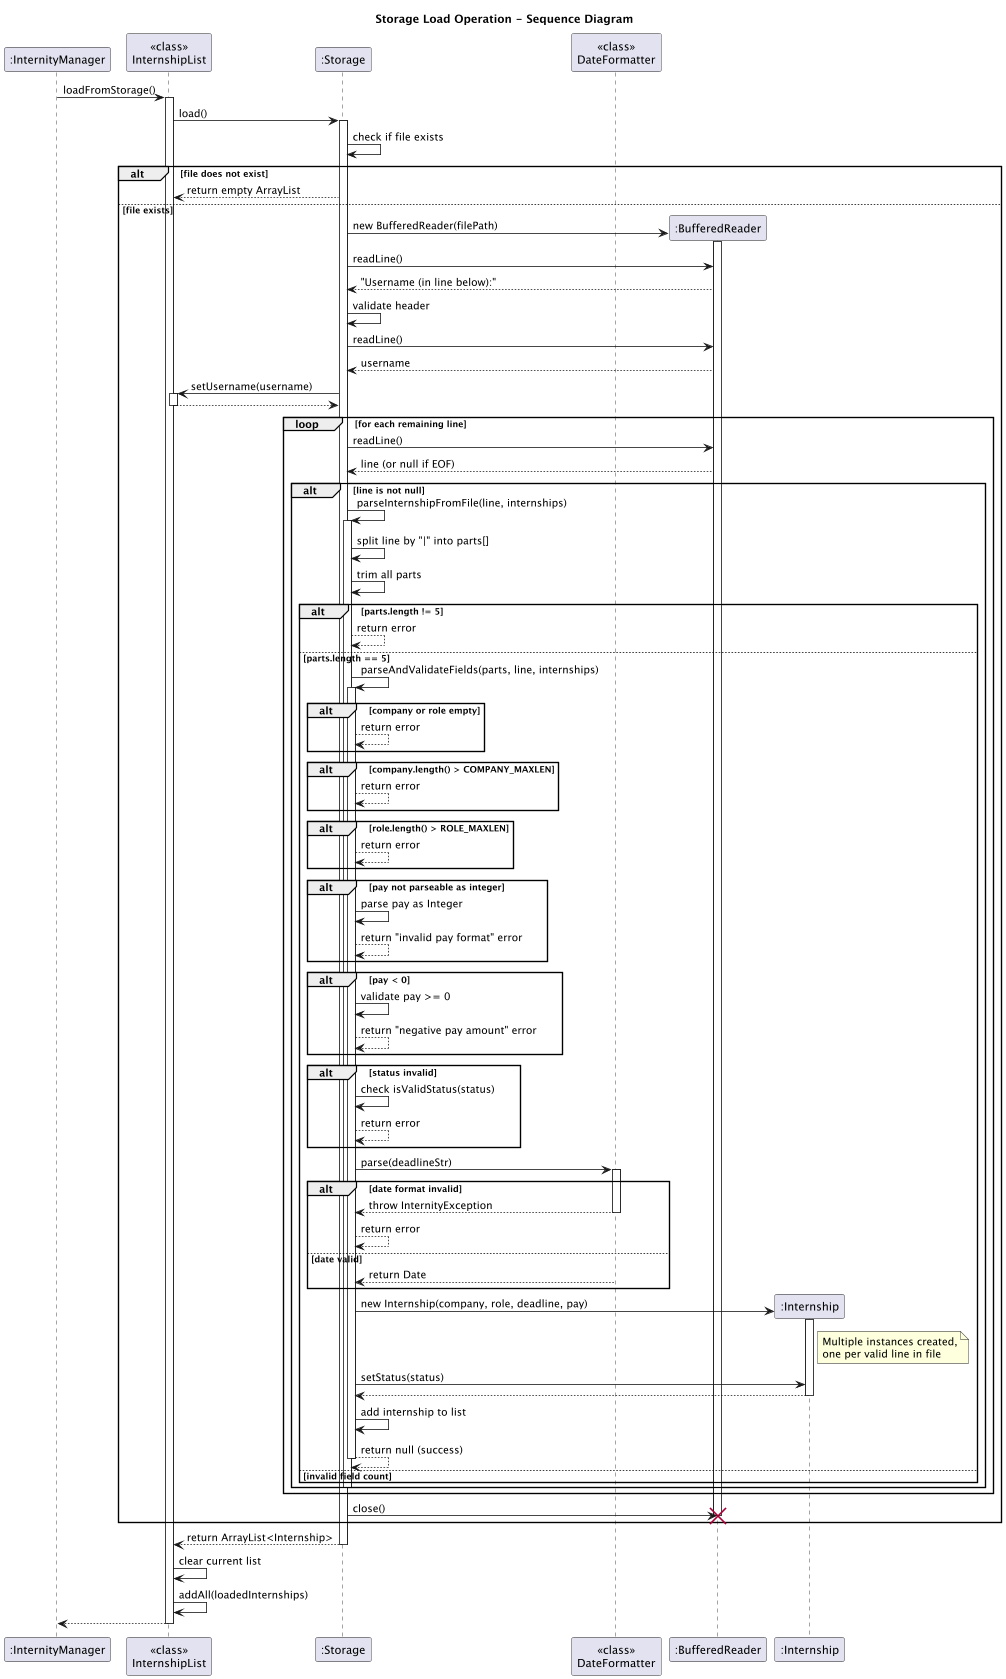

The diagram above was rendered by PlantUML. Its source (embedded in the PNG):
@startuml
title Storage Load Operation - Sequence Diagram

participant ":InternityManager" as IM
participant "<<class>>\nInternshipList" as IL
participant ":Storage" as S
participant "<<class>>\nDateFormatter" as DF

IM -> IL: loadFromStorage()
activate IL

IL -> S: load()
activate S

S -> S: check if file exists
alt file does not exist
    S --> IL: return empty ArrayList
else file exists
    create ":BufferedReader" as BR
    S -> BR**: new BufferedReader(filePath)
    activate BR

    S -> BR: readLine()
    BR --> S: "Username (in line below):"

    S -> S: validate header

    S -> BR: readLine()
    BR --> S: username

    S -> IL: setUsername(username)
    activate IL
    IL --> S:
    deactivate IL

    loop for each remaining line
        S -> BR: readLine()
        BR --> S: line (or null if EOF)

        alt line is not null
            S -> S: parseInternshipFromFile(line, internships)
            activate S

            S -> S: split line by "|" into parts[]
            S -> S: trim all parts

            alt parts.length != 5
                S --> S: return error
            else parts.length == 5
                S -> S: parseAndValidateFields(parts, line, internships)
                activate S

                alt company or role empty
                    S --> S: return error
                end

                alt company.length() > COMPANY_MAXLEN
                    S --> S: return error
                end

                alt role.length() > ROLE_MAXLEN
                    S --> S: return error
                end

                alt pay not parseable as integer
                    S -> S: parse pay as Integer
                    S --> S: return "invalid pay format" error
                end

                alt pay < 0
                    S -> S: validate pay >= 0
                    S --> S: return "negative pay amount" error
                end

                alt status invalid
                    S -> S: check isValidStatus(status)
                    S --> S: return error
                end

                S -> DF: parse(deadlineStr)
                activate DF
                alt date format invalid
                    DF --> S: throw InternityException
                    deactivate DF
                    S --> S: return error
                else date valid
                    DF --> S: return Date
                    deactivate DF
                end

                create ":Internship" as Intern
                S -> Intern**: new Internship(company, role, deadline, pay)
                activate Intern
                note right of Intern: Multiple instances created,\none per valid line in file

                S -> Intern: setStatus(status)
                Intern --> S:
                deactivate Intern

                S -> S: add internship to list
                S --> S: return null (success)

                deactivate S
            else invalid field count
            end

            deactivate S
        end
    end

    S -> BR: close()
    deactivate BR
    destroy BR
end

S --> IL: return ArrayList<Internship>
deactivate S

IL -> IL: clear current list
IL -> IL: addAll(loadedInternships)

IL --> IM:
deactivate IL

@enduml